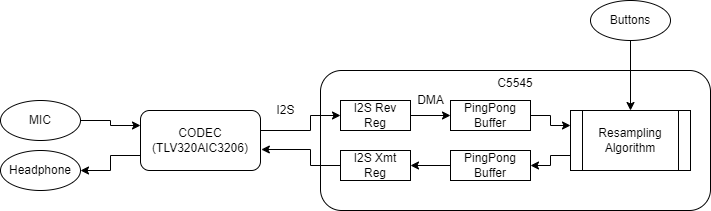

The diagram above was exported from draw.io. Its source (the exported page's mxGraphModel, read from the mxfile embedded in the PNG):
<mxGraphModel dx="990" dy="617" grid="1" gridSize="10" guides="1" tooltips="1" connect="1" arrows="1" fold="1" page="1" pageScale="1" pageWidth="827" pageHeight="1169" background="none" math="0" shadow="0">
  <root>
    <mxCell id="0" />
    <mxCell id="1" parent="0" />
    <mxCell id="Ra0PhwroM2QZ81v65CtD-17" value="&lt;div&gt;&lt;span&gt;C5545&lt;/span&gt;&lt;/div&gt;&lt;div&gt;&lt;span&gt;&lt;br&gt;&lt;/span&gt;&lt;/div&gt;&lt;div&gt;&lt;span&gt;&lt;br&gt;&lt;/span&gt;&lt;/div&gt;&lt;div&gt;&lt;span&gt;&lt;br&gt;&lt;/span&gt;&lt;/div&gt;&lt;div&gt;&lt;span&gt;&lt;br&gt;&lt;/span&gt;&lt;/div&gt;&lt;div&gt;&lt;span&gt;&lt;br&gt;&lt;/span&gt;&lt;/div&gt;&lt;div&gt;&lt;span&gt;&lt;br&gt;&lt;/span&gt;&lt;/div&gt;&lt;div&gt;&lt;span&gt;&lt;br&gt;&lt;/span&gt;&lt;/div&gt;&lt;div&gt;&lt;span&gt;&lt;br&gt;&lt;/span&gt;&lt;/div&gt;" style="rounded=1;whiteSpace=wrap;html=1;align=center;" parent="1" vertex="1">
      <mxGeometry x="360" y="140" width="390" height="140" as="geometry" />
    </mxCell>
    <mxCell id="Ra0PhwroM2QZ81v65CtD-5" style="edgeStyle=orthogonalEdgeStyle;rounded=0;orthogonalLoop=1;jettySize=auto;html=1;exitX=0;exitY=0.75;exitDx=0;exitDy=0;entryX=1;entryY=0.5;entryDx=0;entryDy=0;" parent="1" source="Ra0PhwroM2QZ81v65CtD-1" target="Ra0PhwroM2QZ81v65CtD-3" edge="1">
      <mxGeometry relative="1" as="geometry" />
    </mxCell>
    <mxCell id="Ra0PhwroM2QZ81v65CtD-11" style="edgeStyle=orthogonalEdgeStyle;rounded=0;orthogonalLoop=1;jettySize=auto;html=1;exitX=1;exitY=0.25;exitDx=0;exitDy=0;entryX=0;entryY=0.5;entryDx=0;entryDy=0;" parent="1" source="Ra0PhwroM2QZ81v65CtD-1" target="Ra0PhwroM2QZ81v65CtD-6" edge="1">
      <mxGeometry relative="1" as="geometry">
        <Array as="points">
          <mxPoint x="300" y="200" />
          <mxPoint x="350" y="200" />
          <mxPoint x="350" y="185" />
        </Array>
      </mxGeometry>
    </mxCell>
    <mxCell id="Ra0PhwroM2QZ81v65CtD-1" value="CODEC&lt;br&gt;(TLV320AIC3206)" style="rounded=1;whiteSpace=wrap;html=1;" parent="1" vertex="1">
      <mxGeometry x="180" y="180" width="120" height="60" as="geometry" />
    </mxCell>
    <mxCell id="Ra0PhwroM2QZ81v65CtD-4" style="edgeStyle=orthogonalEdgeStyle;rounded=0;orthogonalLoop=1;jettySize=auto;html=1;exitX=1;exitY=0.5;exitDx=0;exitDy=0;entryX=0;entryY=0.25;entryDx=0;entryDy=0;" parent="1" source="Ra0PhwroM2QZ81v65CtD-2" target="Ra0PhwroM2QZ81v65CtD-1" edge="1">
      <mxGeometry relative="1" as="geometry" />
    </mxCell>
    <mxCell id="Ra0PhwroM2QZ81v65CtD-2" value="MIC" style="ellipse;whiteSpace=wrap;html=1;" parent="1" vertex="1">
      <mxGeometry x="40" y="170" width="80" height="40" as="geometry" />
    </mxCell>
    <mxCell id="Ra0PhwroM2QZ81v65CtD-3" value="Headphone" style="ellipse;whiteSpace=wrap;html=1;" parent="1" vertex="1">
      <mxGeometry x="40" y="220" width="80" height="40" as="geometry" />
    </mxCell>
    <mxCell id="Ra0PhwroM2QZ81v65CtD-12" style="edgeStyle=orthogonalEdgeStyle;rounded=0;orthogonalLoop=1;jettySize=auto;html=1;exitX=1;exitY=0.5;exitDx=0;exitDy=0;entryX=0;entryY=0.5;entryDx=0;entryDy=0;" parent="1" source="Ra0PhwroM2QZ81v65CtD-6" target="Ra0PhwroM2QZ81v65CtD-8" edge="1">
      <mxGeometry relative="1" as="geometry" />
    </mxCell>
    <mxCell id="Ra0PhwroM2QZ81v65CtD-6" value="I2S Rev Reg" style="rounded=0;whiteSpace=wrap;html=1;" parent="1" vertex="1">
      <mxGeometry x="380" y="170" width="70" height="30" as="geometry" />
    </mxCell>
    <mxCell id="Ra0PhwroM2QZ81v65CtD-16" style="edgeStyle=orthogonalEdgeStyle;rounded=0;orthogonalLoop=1;jettySize=auto;html=1;exitX=0;exitY=0.5;exitDx=0;exitDy=0;entryX=1.007;entryY=0.65;entryDx=0;entryDy=0;entryPerimeter=0;" parent="1" source="Ra0PhwroM2QZ81v65CtD-7" target="Ra0PhwroM2QZ81v65CtD-1" edge="1">
      <mxGeometry relative="1" as="geometry">
        <Array as="points">
          <mxPoint x="350" y="235" />
          <mxPoint x="350" y="219" />
        </Array>
      </mxGeometry>
    </mxCell>
    <mxCell id="Ra0PhwroM2QZ81v65CtD-7" value="I2S Xmt Reg" style="rounded=0;whiteSpace=wrap;html=1;" parent="1" vertex="1">
      <mxGeometry x="380" y="220" width="70" height="30" as="geometry" />
    </mxCell>
    <mxCell id="Ra0PhwroM2QZ81v65CtD-13" style="edgeStyle=orthogonalEdgeStyle;rounded=0;orthogonalLoop=1;jettySize=auto;html=1;exitX=1;exitY=0.5;exitDx=0;exitDy=0;entryX=0;entryY=0.25;entryDx=0;entryDy=0;" parent="1" source="Ra0PhwroM2QZ81v65CtD-8" target="Ra0PhwroM2QZ81v65CtD-10" edge="1">
      <mxGeometry relative="1" as="geometry" />
    </mxCell>
    <mxCell id="Ra0PhwroM2QZ81v65CtD-8" value="PingPong Buffer" style="rounded=0;whiteSpace=wrap;html=1;" parent="1" vertex="1">
      <mxGeometry x="490" y="170" width="80" height="30" as="geometry" />
    </mxCell>
    <mxCell id="Ra0PhwroM2QZ81v65CtD-15" style="edgeStyle=orthogonalEdgeStyle;rounded=0;orthogonalLoop=1;jettySize=auto;html=1;exitX=0;exitY=0.5;exitDx=0;exitDy=0;entryX=1;entryY=0.5;entryDx=0;entryDy=0;" parent="1" source="Ra0PhwroM2QZ81v65CtD-9" target="Ra0PhwroM2QZ81v65CtD-7" edge="1">
      <mxGeometry relative="1" as="geometry" />
    </mxCell>
    <mxCell id="Ra0PhwroM2QZ81v65CtD-9" value="PingPong Buffer" style="rounded=0;whiteSpace=wrap;html=1;" parent="1" vertex="1">
      <mxGeometry x="490" y="220" width="80" height="30" as="geometry" />
    </mxCell>
    <mxCell id="Ra0PhwroM2QZ81v65CtD-19" style="edgeStyle=orthogonalEdgeStyle;rounded=0;orthogonalLoop=1;jettySize=auto;html=1;exitX=0;exitY=0.75;exitDx=0;exitDy=0;entryX=1;entryY=0.5;entryDx=0;entryDy=0;" parent="1" source="Ra0PhwroM2QZ81v65CtD-10" target="Ra0PhwroM2QZ81v65CtD-9" edge="1">
      <mxGeometry relative="1" as="geometry" />
    </mxCell>
    <mxCell id="Ra0PhwroM2QZ81v65CtD-10" value="Resampling Algorithm" style="shape=process;whiteSpace=wrap;html=1;backgroundOutline=1;" parent="1" vertex="1">
      <mxGeometry x="610" y="180" width="120" height="60" as="geometry" />
    </mxCell>
    <mxCell id="Ra0PhwroM2QZ81v65CtD-21" style="edgeStyle=orthogonalEdgeStyle;rounded=0;orthogonalLoop=1;jettySize=auto;html=1;exitX=0.5;exitY=1;exitDx=0;exitDy=0;entryX=0.5;entryY=0;entryDx=0;entryDy=0;" parent="1" source="Ra0PhwroM2QZ81v65CtD-20" target="Ra0PhwroM2QZ81v65CtD-10" edge="1">
      <mxGeometry relative="1" as="geometry" />
    </mxCell>
    <mxCell id="Ra0PhwroM2QZ81v65CtD-20" value="Buttons" style="ellipse;whiteSpace=wrap;html=1;" parent="1" vertex="1">
      <mxGeometry x="630" y="70" width="80" height="40" as="geometry" />
    </mxCell>
    <mxCell id="wImWyZ5I6UBQvQxBThPc-1" value="I2S" style="text;html=1;align=center;verticalAlign=middle;resizable=0;points=[];autosize=1;strokeColor=none;fillColor=none;" vertex="1" parent="1">
      <mxGeometry x="310" y="170" width="30" height="20" as="geometry" />
    </mxCell>
    <mxCell id="wImWyZ5I6UBQvQxBThPc-2" value="DMA" style="text;html=1;align=center;verticalAlign=middle;resizable=0;points=[];autosize=1;strokeColor=none;fillColor=none;" vertex="1" parent="1">
      <mxGeometry x="450" y="160" width="40" height="20" as="geometry" />
    </mxCell>
  </root>
</mxGraphModel>